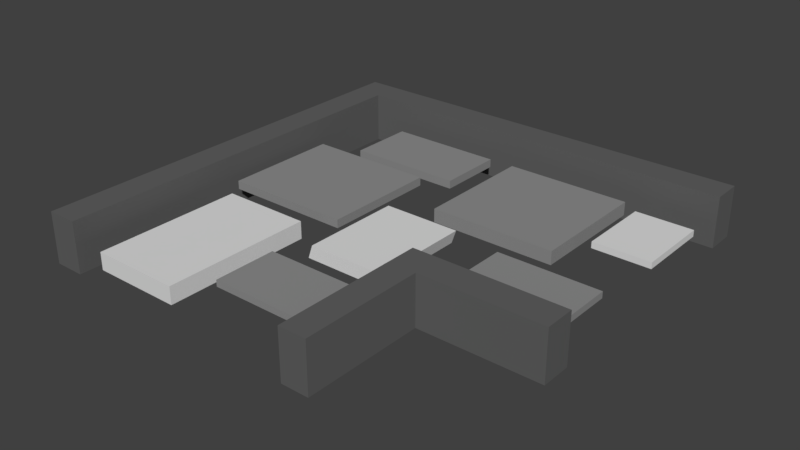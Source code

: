 # Source: CobbleRoadBend1.blend  (saved by Blender 2.79.0; exported with 4.5.12 LTS)
import bpy
from mathutils import Matrix  # noqa: F401  (used for matrix-valued properties, if any)

bpy.ops.wm.read_factory_settings(use_empty=True)
scene = bpy.context.scene
scene.name = 'Scene'

# ---- collections
col_collection_1 = bpy.data.collections.new('Collection 1'); scene.collection.children.link(col_collection_1)

# ---- materials (node trees are filled in below, after node groups)
mat_stonelight = bpy.data.materials.new('StoneLight')
mat_stonelight.alpha_threshold = 0.0
mat_stonelight.use_transparent_shadow = False
mat_stonelight.diffuse_color = (0.7454, 0.7454, 0.7454, 1.0)
mat_stonelight.roughness = 0.5
mat_stonelight.line_color = (0.0, 0.0, 0.0, 1.0)
mat_stonedark = bpy.data.materials.new('StoneDark')
mat_stonedark.alpha_threshold = 0.0
mat_stonedark.use_transparent_shadow = False
mat_stonedark.diffuse_color = (0.2747, 0.2747, 0.2747, 1.0)
mat_stonedark.roughness = 0.5
mat_darker_stone = bpy.data.materials.new('Darker stone')
mat_darker_stone.alpha_threshold = 0.0
mat_darker_stone.use_transparent_shadow = False
mat_darker_stone.diffuse_color = (0.1221, 0.1221, 0.1221, 1.0)
mat_darker_stone.roughness = 0.5

# ---- material node trees

# ---- world
world_world = bpy.data.worlds.new('World'); scene.world = world_world
world_world.color = (0.05088, 0.05088, 0.05088)
world_world.use_sun_shadow = False
world_world.sun_shadow_jitter_overblur = 0.0
world_world.cycles.sampling_method = 'MANUAL'

# ---- meshes
me_cube_024 = bpy.data.meshes.new('Cube.024')
me_cube_024.from_pydata([(0.4481, -0.8126, -0.2056), (0.4481, -0.8126, 0.217), (0.4481, 2.982, -0.2056), (0.4481, 2.982, 0.217), (5.423, -0.8126, -0.2056), (5.423, -0.8126, 0.217), (5.423, 2.982, -0.2056), (5.423, 2.982, 0.217)], [], [(0, 1, 3, 2), (2, 3, 7, 6), (6, 7, 5, 4), (4, 5, 1, 0), (7, 3, 1, 5), (2, 6, 4, 0)])
me_cube_024.materials.append(mat_stonelight)
me_cube_024.use_remesh_preserve_volume = False
me_cube_024.use_remesh_preserve_attributes = False
me_cube_024.use_mirror_vertex_groups = False
me_cube_024.update()
me_cube_085 = bpy.data.meshes.new('Cube.085')
me_cube_085.from_pydata([(-1.013, -1.379, -0.1307), (-1.008, -1.494, 0.217), (-1.013, 0.6203, -0.1307), (-1.008, 0.5053, 0.217), (1.576, -1.379, -0.1307), (1.58, -1.494, 0.217), (1.576, 0.6203, -0.1307), (1.58, 0.5053, 0.217)], [], [(0, 1, 3, 2), (2, 3, 7, 6), (6, 7, 5, 4), (4, 5, 1, 0), (7, 3, 1, 5), (2, 6, 4, 0)])
me_cube_085.materials.append(mat_stonelight)
me_cube_085.use_remesh_preserve_volume = False
me_cube_085.use_remesh_preserve_attributes = False
me_cube_085.use_mirror_vertex_groups = False
me_cube_085.update()
me_cube_084 = bpy.data.meshes.new('Cube.084')
me_cube_084.from_pydata([(-1.008, -2.843, -0.2056), (-1.008, -2.843, 0.217), (-1.008, 0.5752, -0.2056), (-1.008, 0.5752, 0.217), (4.908, -2.843, -0.2056), (4.908, -2.843, 0.217), (4.908, 0.5752, -0.2056), (4.908, 0.5752, 0.217)], [], [(0, 1, 3, 2), (2, 3, 7, 6), (6, 7, 5, 4), (4, 5, 1, 0), (7, 3, 1, 5), (2, 6, 4, 0)])
me_cube_084.materials.append(mat_stonedark)
me_cube_084.use_remesh_preserve_volume = False
me_cube_084.use_remesh_preserve_attributes = False
me_cube_084.use_mirror_vertex_groups = False
me_cube_084.update()
me_cube_083 = bpy.data.meshes.new('Cube.083')
me_cube_083.from_pydata([(-1.519, -4.871, -0.2056), (-1.519, -4.871, 0.217), (-1.519, 1.0, -0.2056), (-1.519, 1.0, 0.217), (4.908, -4.871, -0.2056), (4.908, -4.871, 0.217), (4.908, 1.0, -0.2056), (4.908, 1.0, 0.217)], [], [(0, 1, 3, 2), (2, 3, 7, 6), (6, 7, 5, 4), (4, 5, 1, 0), (7, 3, 1, 5), (4, 0, 3, 6)])
me_cube_083.materials.append(mat_stonedark)
me_cube_083.use_remesh_preserve_volume = False
me_cube_083.use_remesh_preserve_attributes = False
me_cube_083.use_mirror_vertex_groups = False
me_cube_083.update()
me_cube_082 = bpy.data.meshes.new('Cube.082')
me_cube_082.from_pydata([(-1.272, -1.162, -0.2056), (-1.272, -1.162, 0.217), (-1.272, 2.982, -0.2056), (-1.272, 2.982, 0.217), (5.423, -1.162, -0.2056), (5.423, -1.162, 0.217), (5.423, 2.982, -0.2056), (5.423, 2.982, 0.217)], [], [(0, 1, 3, 2), (2, 3, 7, 6), (6, 7, 5, 4), (4, 5, 1, 0), (7, 3, 1, 5), (2, 6, 4, 0)])
me_cube_082.materials.append(mat_stonedark)
me_cube_082.use_remesh_preserve_volume = False
me_cube_082.use_remesh_preserve_attributes = False
me_cube_082.use_mirror_vertex_groups = False
me_cube_082.update()
me_cube_081 = bpy.data.meshes.new('Cube.081')
me_cube_081.from_pydata([(-1.008, -1.162, -0.2056), (-1.008, -1.162, 0.217), (-1.008, 2.982, -0.2056), (-1.008, 2.982, 0.217), (5.423, -1.162, -0.2056), (5.423, -1.162, 0.217), (5.423, 2.982, -0.2056), (5.423, 2.982, 0.217)], [], [(0, 1, 3, 2), (2, 3, 7, 6), (6, 7, 5, 4), (4, 5, 1, 0), (7, 3, 1, 5), (2, 6, 4, 0)])
me_cube_081.materials.append(mat_stonedark)
me_cube_081.use_remesh_preserve_volume = False
me_cube_081.use_remesh_preserve_attributes = False
me_cube_081.use_mirror_vertex_groups = False
me_cube_081.update()
me_cube_080 = bpy.data.meshes.new('Cube.080')
me_cube_080.from_pydata([(0.3663, -4.87, -0.2056), (0.3663, -4.87, 0.217), (0.3663, -1.028, -0.2056), (0.3663, -1.028, 0.217), (4.288, -4.871, -0.2056), (4.288, -4.871, 0.217), (4.288, -1.029, -0.2056), (4.288, -1.029, 0.217)], [], [(0, 1, 3, 2), (2, 3, 7, 6), (6, 7, 5, 4), (4, 5, 1, 0), (7, 3, 1, 5), (2, 6, 4, 0)])
me_cube_080.materials.append(mat_stonedark)
me_cube_080.use_remesh_preserve_volume = False
me_cube_080.use_remesh_preserve_attributes = False
me_cube_080.use_mirror_vertex_groups = False
me_cube_080.update()
me_cube_079 = bpy.data.meshes.new('Cube.079')
me_cube_079.from_pydata([(-2.231, 1.415, -0.2155), (-2.231, 1.766, -0.2155), (-2.231, 1.766, 0.3745), (2.662, 1.766, -0.2155), (2.662, 1.766, 0.3745), (-2.231, 1.415, 0.3761), (2.317, 1.415, -0.2155), (2.317, 1.415, 0.3761), (2.317, -3.178, -0.2155), (2.662, -3.177, -0.2155), (2.662, -3.177, 0.3761), (2.317, -3.178, 0.3761), (-2.267, -1.774, -0.2155), (-2.267, -1.453, -0.2155), (-2.267, -1.453, 0.3656), (-2.267, -1.774, 0.3672), (-0.508, -1.454, -0.2155), (-0.508, -1.454, 0.3656), (-0.8601, -1.775, -0.2155), (-0.8601, -1.775, 0.3672), (-0.86, -3.185, -0.2155), (-0.508, -3.185, -0.2155), (-0.508, -3.185, 0.3672), (-0.86, -3.185, 0.3672)], [], [(1, 0, 5, 2), (5, 0, 6, 7), (8, 9, 10, 11), (7, 6, 8, 11), (13, 12, 15, 14), (14, 17, 16, 13), (19, 18, 20, 23), (20, 21, 22, 23), (17, 22, 21, 16), (15, 19, 23, 22, 17, 14), (15, 12, 18, 19), (5, 7, 11, 10, 4, 2), (3, 4, 10, 9), (2, 4, 3, 1), (13, 16, 21, 20, 18, 12), (1, 3, 9, 8, 6, 0)])
me_cube_079.materials.append(mat_darker_stone)
me_cube_079.use_remesh_preserve_volume = False
me_cube_079.use_remesh_preserve_attributes = False
me_cube_079.use_mirror_vertex_groups = False
me_cube_079.update()
me_cube_078 = bpy.data.meshes.new('Cube.078')
me_cube_078.from_pydata([(-1.008, -1.162, -0.2056), (-1.008, -1.162, 0.217), (-1.008, 1.0, -0.2056), (-1.008, 1.0, 0.217), (2.599, -1.162, -0.2056), (2.599, -1.162, 0.217), (2.599, 1.0, -0.2056), (2.599, 1.0, 0.217)], [], [(0, 1, 3, 2), (2, 3, 7, 6), (6, 7, 5, 4), (4, 5, 1, 0), (7, 3, 1, 5), (2, 6, 4, 0)])
me_cube_078.materials.append(mat_stonelight)
me_cube_078.use_remesh_preserve_volume = False
me_cube_078.use_remesh_preserve_attributes = False
me_cube_078.use_mirror_vertex_groups = False
me_cube_078.update()

# ---- objects
ob_cube_033 = bpy.data.objects.new('Cube.033', me_cube_024)
ob_cube_019 = bpy.data.objects.new('Cube.019', me_cube_085)
ob_cube_018 = bpy.data.objects.new('Cube.018', me_cube_084)
ob_cube_017 = bpy.data.objects.new('Cube.017', me_cube_083)
ob_cube_016 = bpy.data.objects.new('Cube.016', me_cube_082)
ob_cube_015 = bpy.data.objects.new('Cube.015', me_cube_081)
ob_cube_014 = bpy.data.objects.new('Cube.014', me_cube_080)
ob_cube_013 = bpy.data.objects.new('Cube.013', me_cube_079)
ob_cube_012 = bpy.data.objects.new('Cube.012', me_cube_078)

# ---- transforms, parenting, visibility, modifiers, constraints
ob_cube_033.location = (3.707, 0.1341, 0.07502)
ob_cube_033.rotation_euler = (0.0, -0.0, 1.571)
ob_cube_033.scale = (0.2363, 0.2363, 0.2363)
ob_cube_033.lineart.crease_threshold = 0.0
ob_cube_019.location = (0.5641, -1.66, 0.02559)
ob_cube_019.rotation_euler = (0.0, -0.0, 1.57)
ob_cube_019.scale = (0.5997, 0.5997, 0.5997)
ob_cube_019.lineart.crease_threshold = 0.0
ob_cube_018.location = (0.08723, 0.7218, 0.06472)
ob_cube_018.rotation_euler = (0.0, -0.0, 3.141)
ob_cube_018.scale = (0.3011, 0.3011, 0.3011)
ob_cube_018.lineart.crease_threshold = 0.0
ob_cube_017.location = (-0.4734, -1.177, 0.08041)
ob_cube_017.rotation_euler = (0.0, -0.0, 3.141)
ob_cube_017.scale = (0.31, 0.31, 0.31)
ob_cube_017.lineart.crease_threshold = 0.0
ob_cube_016.location = (3.488, -1.076, 0.07502)
ob_cube_016.rotation_euler = (0.0, -0.0, 3.141)
ob_cube_016.scale = (0.2363, 0.2363, 0.2363)
ob_cube_016.lineart.crease_threshold = 0.0
ob_cube_015.location = (1.205, -2.938, 0.06972)
ob_cube_015.rotation_euler = (0.0, -0.0, 3.141)
ob_cube_015.scale = (0.2363, 0.2363, 0.2363)
ob_cube_015.lineart.crease_threshold = 0.0
ob_cube_014.location = (2.958, -0.8988, 0.05522)
ob_cube_014.rotation_euler = (0.0, -0.0, 3.141)
ob_cube_014.scale = (0.4964, 0.4964, 0.4964)
ob_cube_014.lineart.crease_threshold = 0.0
ob_cube_013.location = (-0.2399, -1.261, 0.0)
ob_cube_013.rotation_euler = (0.0, -0.0, 1.57)
ob_cube_013.scale = (1.34, 1.34, 1.34)
ob_cube_013.lineart.crease_threshold = 0.0
ob_cube_012.location = (-1.124, -3.491, -0.004047)
ob_cube_012.rotation_euler = (0.0, -0.0, 1.57)
ob_cube_012.scale = (0.6415, 0.6415, 0.6415)
ob_cube_012.lineart.crease_threshold = 0.0

# ---- collection membership
col_collection_1.objects.link(ob_cube_033)
col_collection_1.objects.link(ob_cube_019)
col_collection_1.objects.link(ob_cube_018)
col_collection_1.objects.link(ob_cube_017)
col_collection_1.objects.link(ob_cube_016)
col_collection_1.objects.link(ob_cube_015)
col_collection_1.objects.link(ob_cube_014)
col_collection_1.objects.link(ob_cube_013)
col_collection_1.objects.link(ob_cube_012)

# ---- scene / render settings (as saved in the file)
scene.frame_start = 1; scene.frame_end = 250; scene.frame_set(1)
scene.render.engine = 'BLENDER_EEVEE_NEXT'
scene.render.resolution_percentage = 50
scene.render.dither_intensity = 0.0
scene.cycles.use_denoising = False
scene.cycles.samples = 128
scene.cycles.sampling_pattern = 'TABULATED_SOBOL'
scene.cycles.use_adaptive_sampling = False
scene.cycles.use_light_tree = False
scene.cycles.blur_glossy = 0.0
scene.cycles.sample_clamp_indirect = 0.0
scene.view_settings.view_transform = 'Standard'
bpy.context.view_layer.update()

# ---- added for rendering (the .blend has no active camera and no usable light): camera, sun
cam_auto = bpy.data.cameras.new('AutoCamera')
cam_auto.lens = 50.0
cam_auto.sensor_width = 36.0
cam_auto.clip_end = 1000.0
ob_auto_camera = bpy.data.objects.new('AutoCamera', cam_auto)
scene.collection.objects.link(ob_auto_camera)
ob_auto_camera.location = (9.40741, -11.4321, 7.06459)
ob_auto_camera.rotation_euler = (1.09748, -7.21219e-08, 0.694738)
scene.camera = ob_auto_camera
light_auto_sun = bpy.data.lights.new('AutoSun', 'SUN')
light_auto_sun.energy = 3.0
light_auto_sun.angle = 0.0523599
ob_auto_sun = bpy.data.objects.new('AutoSun', light_auto_sun)
scene.collection.objects.link(ob_auto_sun)
ob_auto_sun.rotation_euler = (0.872665, 0.174533, 0.523599)
bpy.context.view_layer.update()
